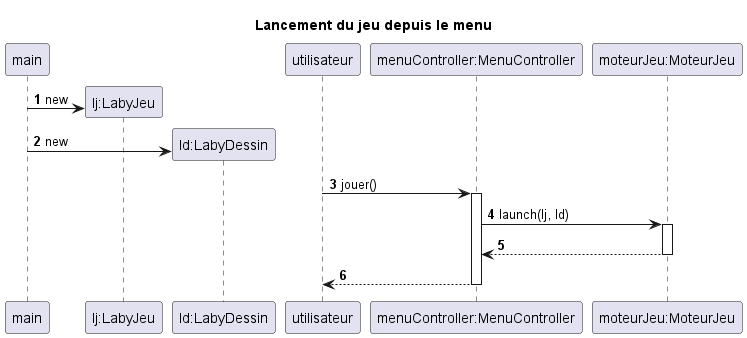

The diagram above was rendered by PlantUML. Its source (embedded in the PNG):
@startuml
title Lancement du jeu depuis le menu
autonumber
participant "main"
participant "lj:LabyJeu" as lj
participant "ld:LabyDessin" as ld
participant "utilisateur"
participant "menuController:MenuController" as menu
participant "moteurJeu:MoteurJeu" as moteur

create lj
main -> lj : new

create ld
main -> ld : new

"utilisateur" -> "menu": jouer()
activate "menu"
"menu" -> moteur : launch(lj, ld)
activate "moteur"
moteur --> "menu"
deactivate "moteur"
"menu" --> "utilisateur"
deactivate "menu"






@enduml